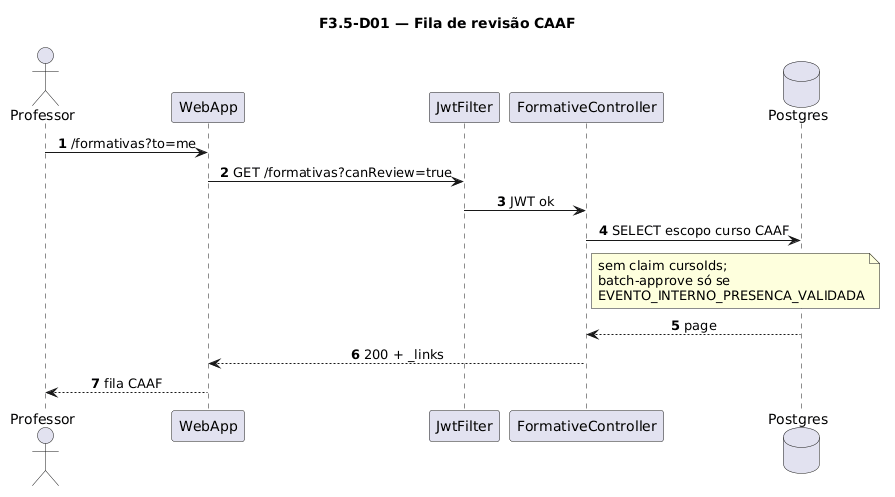

The diagram above was rendered by PlantUML. Its source (embedded in the PNG):
@startuml
title F3.5-D01 — Fila de revisão CAAF
skinparam sequenceMessageAlign center
skinparam responseMessageBelowArrow true
skinparam maxMessageSize 220
autonumber

actor "Professor" as Prof
participant "WebApp" as WebApp
participant "JwtFilter" as Jwt
participant "FormativeController" as Ctrl
database "Postgres" as Postgres

Prof -> WebApp: /formativas?to=me
WebApp -> Jwt: GET /formativas?canReview=true
Jwt -> Ctrl: JWT ok
Ctrl -> Postgres: SELECT escopo curso CAAF
note right of Ctrl
  sem claim cursoIds;
  batch-approve só se
  EVENTO_INTERNO_PRESENCA_VALIDADA
end note
Postgres --> Ctrl: page
Ctrl --> WebApp: 200 + _links
WebApp --> Prof: fila CAAF
@enduml